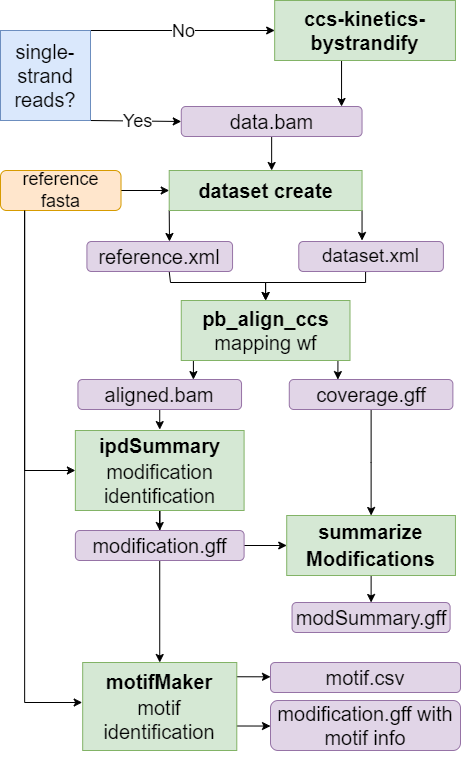

The diagram above was exported from draw.io. Its source (the exported page's mxGraphModel, read from the mxfile embedded in the PNG):
<mxGraphModel dx="2206" dy="1206" grid="1" gridSize="10" guides="1" tooltips="1" connect="1" arrows="1" fold="1" page="1" pageScale="1" pageWidth="583" pageHeight="827" math="0" shadow="0">
  <root>
    <mxCell id="0" />
    <mxCell id="1" parent="0" />
    <mxCell id="sZsNFH0vWi6yTP_uN9N9-111" value="" style="group" vertex="1" connectable="0" parent="1">
      <mxGeometry x="60" y="18" width="470" height="761" as="geometry" />
    </mxCell>
    <mxCell id="sZsNFH0vWi6yTP_uN9N9-109" value="" style="edgeStyle=orthogonalEdgeStyle;rounded=0;orthogonalLoop=1;jettySize=auto;html=1;entryX=0.718;entryY=0;entryDx=0;entryDy=0;entryPerimeter=0;" edge="1" parent="sZsNFH0vWi6yTP_uN9N9-111">
      <mxGeometry relative="1" as="geometry">
        <mxPoint x="337.43589743589746" y="360" as="sourcePoint" />
        <mxPoint x="337.1087051282052" y="379" as="targetPoint" />
        <Array as="points">
          <mxPoint x="336.2307692307692" y="379" />
        </Array>
      </mxGeometry>
    </mxCell>
    <mxCell id="sZsNFH0vWi6yTP_uN9N9-88" value="" style="edgeStyle=orthogonalEdgeStyle;rounded=0;orthogonalLoop=1;jettySize=auto;html=1;entryX=0.718;entryY=0;entryDx=0;entryDy=0;exitX=0.079;exitY=0.961;exitDx=0;exitDy=0;exitPerimeter=0;entryPerimeter=0;" edge="1" parent="sZsNFH0vWi6yTP_uN9N9-111">
      <mxGeometry relative="1" as="geometry">
        <mxPoint x="192.89282051282046" y="357.65999999999997" as="sourcePoint" />
        <mxPoint x="193.69844871794876" y="379" as="targetPoint" />
        <Array as="points">
          <mxPoint x="192.82051282051282" y="379" />
        </Array>
      </mxGeometry>
    </mxCell>
    <mxCell id="sZsNFH0vWi6yTP_uN9N9-1" value="&lt;div style=&quot;font-size: 20px;&quot;&gt;&lt;b&gt;pb_align_ccs&lt;/b&gt;&lt;/div&gt;&lt;div style=&quot;font-size: 20px;&quot;&gt;mapping wf&lt;/div&gt;" style="rounded=0;whiteSpace=wrap;html=1;fontSize=22;fillColor=#d5e8d4;strokeColor=#82b366;" vertex="1" parent="sZsNFH0vWi6yTP_uN9N9-111">
      <mxGeometry x="180.76923076923077" y="300" width="168.71794871794873" height="60" as="geometry" />
    </mxCell>
    <mxCell id="sZsNFH0vWi6yTP_uN9N9-83" value="" style="edgeStyle=orthogonalEdgeStyle;rounded=0;orthogonalLoop=1;jettySize=auto;html=1;" edge="1" parent="sZsNFH0vWi6yTP_uN9N9-111" source="sZsNFH0vWi6yTP_uN9N9-2" target="sZsNFH0vWi6yTP_uN9N9-10">
      <mxGeometry relative="1" as="geometry" />
    </mxCell>
    <mxCell id="sZsNFH0vWi6yTP_uN9N9-2" value="&lt;b style=&quot;font-size: 20px;&quot;&gt;summarize&lt;/b&gt;&lt;div&gt;&lt;b style=&quot;font-size: 20px;&quot;&gt;Modifications&lt;/b&gt;&lt;/div&gt;" style="rounded=0;whiteSpace=wrap;html=1;fontSize=22;fillColor=#d5e8d4;strokeColor=#82b366;" vertex="1" parent="sZsNFH0vWi6yTP_uN9N9-111">
      <mxGeometry x="286.21846153846155" y="515" width="168.71794871794873" height="60" as="geometry" />
    </mxCell>
    <mxCell id="sZsNFH0vWi6yTP_uN9N9-72" value="" style="edgeStyle=orthogonalEdgeStyle;rounded=0;orthogonalLoop=1;jettySize=auto;html=1;" edge="1" parent="sZsNFH0vWi6yTP_uN9N9-111" source="sZsNFH0vWi6yTP_uN9N9-4" target="sZsNFH0vWi6yTP_uN9N9-6">
      <mxGeometry relative="1" as="geometry" />
    </mxCell>
    <mxCell id="sZsNFH0vWi6yTP_uN9N9-4" value="&lt;b style=&quot;font-size: 20px;&quot;&gt;ipdSummary&lt;/b&gt;&lt;div style=&quot;font-size: 20px;&quot;&gt;modification identification&lt;/div&gt;" style="rounded=0;whiteSpace=wrap;html=1;fontSize=22;fillColor=#d5e8d4;strokeColor=#82b366;" vertex="1" parent="sZsNFH0vWi6yTP_uN9N9-111">
      <mxGeometry x="74.87461538461538" y="430" width="168.71794871794873" height="80" as="geometry" />
    </mxCell>
    <mxCell id="sZsNFH0vWi6yTP_uN9N9-110" value="" style="edgeStyle=orthogonalEdgeStyle;rounded=0;orthogonalLoop=1;jettySize=auto;html=1;" edge="1" parent="sZsNFH0vWi6yTP_uN9N9-111" source="sZsNFH0vWi6yTP_uN9N9-5" target="sZsNFH0vWi6yTP_uN9N9-4">
      <mxGeometry relative="1" as="geometry" />
    </mxCell>
    <mxCell id="sZsNFH0vWi6yTP_uN9N9-5" value="&lt;span style=&quot;font-size: 20px;&quot;&gt;aligned.bam&lt;/span&gt;" style="rounded=1;whiteSpace=wrap;html=1;fillColor=#e1d5e7;strokeColor=#9673a6;" vertex="1" parent="sZsNFH0vWi6yTP_uN9N9-111">
      <mxGeometry x="77.44153846153846" y="379" width="163.59615384615384" height="30" as="geometry" />
    </mxCell>
    <mxCell id="sZsNFH0vWi6yTP_uN9N9-57" value="" style="edgeStyle=orthogonalEdgeStyle;rounded=0;orthogonalLoop=1;jettySize=auto;html=1;" edge="1" parent="sZsNFH0vWi6yTP_uN9N9-111" source="sZsNFH0vWi6yTP_uN9N9-6" target="sZsNFH0vWi6yTP_uN9N9-3">
      <mxGeometry relative="1" as="geometry" />
    </mxCell>
    <mxCell id="sZsNFH0vWi6yTP_uN9N9-112" value="" style="edgeStyle=orthogonalEdgeStyle;rounded=0;orthogonalLoop=1;jettySize=auto;html=1;" edge="1" parent="sZsNFH0vWi6yTP_uN9N9-111" source="sZsNFH0vWi6yTP_uN9N9-6" target="sZsNFH0vWi6yTP_uN9N9-2">
      <mxGeometry relative="1" as="geometry" />
    </mxCell>
    <mxCell id="sZsNFH0vWi6yTP_uN9N9-6" value="&lt;span style=&quot;font-size: 20px;&quot;&gt;modification.gff&lt;/span&gt;" style="rounded=1;whiteSpace=wrap;html=1;fillColor=#e1d5e7;strokeColor=#9673a6;" vertex="1" parent="sZsNFH0vWi6yTP_uN9N9-111">
      <mxGeometry x="74.87461538461538" y="530" width="168.71794871794873" height="30" as="geometry" />
    </mxCell>
    <mxCell id="sZsNFH0vWi6yTP_uN9N9-81" value="" style="edgeStyle=orthogonalEdgeStyle;rounded=0;orthogonalLoop=1;jettySize=auto;html=1;entryX=0.5;entryY=0;entryDx=0;entryDy=0;exitX=0.565;exitY=0.999;exitDx=0;exitDy=0;exitPerimeter=0;" edge="1" parent="sZsNFH0vWi6yTP_uN9N9-111" source="sZsNFH0vWi6yTP_uN9N9-8" target="sZsNFH0vWi6yTP_uN9N9-1">
      <mxGeometry relative="1" as="geometry">
        <mxPoint x="192.82051282051282" y="300" as="targetPoint" />
        <Array as="points">
          <mxPoint x="170" y="271" />
          <mxPoint x="170" y="282" />
          <mxPoint x="265" y="282" />
        </Array>
      </mxGeometry>
    </mxCell>
    <mxCell id="sZsNFH0vWi6yTP_uN9N9-8" value="&lt;font style=&quot;font-size: 20px;&quot;&gt;reference.xml&lt;/font&gt;" style="rounded=1;whiteSpace=wrap;html=1;fillColor=#e1d5e7;strokeColor=#9673a6;" vertex="1" parent="sZsNFH0vWi6yTP_uN9N9-111">
      <mxGeometry x="86.42" y="241" width="145.63" height="30" as="geometry" />
    </mxCell>
    <mxCell id="sZsNFH0vWi6yTP_uN9N9-82" value="" style="edgeStyle=orthogonalEdgeStyle;rounded=0;orthogonalLoop=1;jettySize=auto;html=1;entryX=0.5;entryY=0;entryDx=0;entryDy=0;exitX=0.5;exitY=1;exitDx=0;exitDy=0;" edge="1" parent="sZsNFH0vWi6yTP_uN9N9-111" source="sZsNFH0vWi6yTP_uN9N9-9" target="sZsNFH0vWi6yTP_uN9N9-1">
      <mxGeometry relative="1" as="geometry">
        <Array as="points">
          <mxPoint x="365" y="282" />
          <mxPoint x="265" y="282" />
        </Array>
      </mxGeometry>
    </mxCell>
    <mxCell id="sZsNFH0vWi6yTP_uN9N9-9" value="dataset.xml" style="rounded=1;whiteSpace=wrap;html=1;fontSize=19;fillColor=#e1d5e7;strokeColor=#9673a6;" vertex="1" parent="sZsNFH0vWi6yTP_uN9N9-111">
      <mxGeometry x="298.27358974358975" y="241" width="144.6153846153846" height="30" as="geometry" />
    </mxCell>
    <mxCell id="sZsNFH0vWi6yTP_uN9N9-10" value="&lt;span style=&quot;font-size: 20px;&quot;&gt;modSummary.gff&lt;/span&gt;" style="rounded=1;whiteSpace=wrap;html=1;fillColor=#e1d5e7;strokeColor=#9673a6;" vertex="1" parent="sZsNFH0vWi6yTP_uN9N9-111">
      <mxGeometry x="291.55" y="602" width="158.05" height="30" as="geometry" />
    </mxCell>
    <mxCell id="sZsNFH0vWi6yTP_uN9N9-18" value="" style="edgeStyle=orthogonalEdgeStyle;rounded=0;orthogonalLoop=1;jettySize=auto;html=1;entryX=0;entryY=0.5;entryDx=0;entryDy=0;" edge="1" parent="sZsNFH0vWi6yTP_uN9N9-111" source="sZsNFH0vWi6yTP_uN9N9-12" target="sZsNFH0vWi6yTP_uN9N9-4">
      <mxGeometry relative="1" as="geometry">
        <Array as="points">
          <mxPoint x="24.102564102564102" y="470" />
        </Array>
      </mxGeometry>
    </mxCell>
    <mxCell id="sZsNFH0vWi6yTP_uN9N9-21" value="" style="edgeStyle=orthogonalEdgeStyle;rounded=0;orthogonalLoop=1;jettySize=auto;html=1;entryX=0;entryY=0.5;entryDx=0;entryDy=0;" edge="1" parent="sZsNFH0vWi6yTP_uN9N9-111" source="sZsNFH0vWi6yTP_uN9N9-12" target="sZsNFH0vWi6yTP_uN9N9-38">
      <mxGeometry relative="1" as="geometry">
        <mxPoint x="200.05128205128207" y="187" as="targetPoint" />
      </mxGeometry>
    </mxCell>
    <mxCell id="sZsNFH0vWi6yTP_uN9N9-12" value="reference&lt;div&gt;fasta&lt;/div&gt;" style="rounded=1;whiteSpace=wrap;html=1;fontSize=18;fillColor=#ffe6cc;strokeColor=#d79b00;" vertex="1" parent="sZsNFH0vWi6yTP_uN9N9-111">
      <mxGeometry y="170" width="120.51282051282051" height="40" as="geometry" />
    </mxCell>
    <mxCell id="sZsNFH0vWi6yTP_uN9N9-44" value="" style="edgeStyle=orthogonalEdgeStyle;rounded=0;orthogonalLoop=1;jettySize=auto;html=1;" edge="1" parent="sZsNFH0vWi6yTP_uN9N9-111" source="sZsNFH0vWi6yTP_uN9N9-13" target="sZsNFH0vWi6yTP_uN9N9-38">
      <mxGeometry relative="1" as="geometry">
        <Array as="points">
          <mxPoint x="265.12820512820514" y="130" />
          <mxPoint x="265.12820512820514" y="130" />
        </Array>
      </mxGeometry>
    </mxCell>
    <mxCell id="sZsNFH0vWi6yTP_uN9N9-13" value="&lt;font style=&quot;font-size: 20px;&quot;&gt;data.bam&lt;/font&gt;" style="rounded=1;whiteSpace=wrap;html=1;fillColor=#e1d5e7;strokeColor=#9673a6;" vertex="1" parent="sZsNFH0vWi6yTP_uN9N9-111">
      <mxGeometry x="180.76923076923077" y="106" width="180.76923076923077" height="30" as="geometry" />
    </mxCell>
    <mxCell id="sZsNFH0vWi6yTP_uN9N9-23" value="" style="edgeStyle=orthogonalEdgeStyle;rounded=0;orthogonalLoop=1;jettySize=auto;html=1;exitX=1;exitY=1;exitDx=0;exitDy=0;" edge="1" parent="sZsNFH0vWi6yTP_uN9N9-111" source="sZsNFH0vWi6yTP_uN9N9-38" target="sZsNFH0vWi6yTP_uN9N9-9">
      <mxGeometry relative="1" as="geometry">
        <mxPoint x="289.2307692307692" y="224" as="sourcePoint" />
        <Array as="points">
          <mxPoint x="361.53846153846155" y="240" />
          <mxPoint x="361.53846153846155" y="240" />
        </Array>
      </mxGeometry>
    </mxCell>
    <mxCell id="sZsNFH0vWi6yTP_uN9N9-86" value="" style="edgeStyle=orthogonalEdgeStyle;rounded=0;orthogonalLoop=1;jettySize=auto;html=1;exitX=0.37;exitY=1.05;exitDx=0;exitDy=0;exitPerimeter=0;" edge="1" parent="sZsNFH0vWi6yTP_uN9N9-111">
      <mxGeometry relative="1" as="geometry">
        <mxPoint x="341.05128205128204" y="59" as="sourcePoint" />
        <mxPoint x="341.05128205128204" y="106" as="targetPoint" />
      </mxGeometry>
    </mxCell>
    <mxCell id="sZsNFH0vWi6yTP_uN9N9-26" value="&lt;div style=&quot;font-size: 20px;&quot;&gt;&lt;b&gt;ccs-kinetics-bystrandify&lt;/b&gt;&lt;br&gt;&lt;/div&gt;" style="rounded=0;whiteSpace=wrap;html=1;fontSize=22;fillColor=#d5e8d4;strokeColor=#82b366;" vertex="1" parent="sZsNFH0vWi6yTP_uN9N9-111">
      <mxGeometry x="274.1666666666667" width="180.76923076923077" height="60" as="geometry" />
    </mxCell>
    <mxCell id="sZsNFH0vWi6yTP_uN9N9-27" value="" style="endArrow=classic;html=1;rounded=0;entryX=0;entryY=0.5;entryDx=0;entryDy=0;exitX=1;exitY=0;exitDx=0;exitDy=0;" edge="1" parent="sZsNFH0vWi6yTP_uN9N9-111" source="sZsNFH0vWi6yTP_uN9N9-33" target="sZsNFH0vWi6yTP_uN9N9-26">
      <mxGeometry relative="1" as="geometry">
        <mxPoint x="156.66666666666666" y="54.5" as="sourcePoint" />
        <mxPoint x="228.97435897435898" y="55" as="targetPoint" />
      </mxGeometry>
    </mxCell>
    <mxCell id="sZsNFH0vWi6yTP_uN9N9-28" value="&lt;font style=&quot;font-size: 18px;&quot;&gt;No&lt;/font&gt;" style="edgeLabel;resizable=0;html=1;;align=center;verticalAlign=middle;" connectable="0" vertex="1" parent="sZsNFH0vWi6yTP_uN9N9-27">
      <mxGeometry relative="1" as="geometry" />
    </mxCell>
    <mxCell id="sZsNFH0vWi6yTP_uN9N9-31" value="" style="endArrow=classic;html=1;rounded=0;entryX=0;entryY=0.5;entryDx=0;entryDy=0;exitX=1;exitY=1;exitDx=0;exitDy=0;" edge="1" parent="sZsNFH0vWi6yTP_uN9N9-111" source="sZsNFH0vWi6yTP_uN9N9-33" target="sZsNFH0vWi6yTP_uN9N9-13">
      <mxGeometry relative="1" as="geometry">
        <mxPoint x="60.256410256410255" y="135" as="sourcePoint" />
        <mxPoint x="247.05128205128207" y="65" as="targetPoint" />
      </mxGeometry>
    </mxCell>
    <mxCell id="sZsNFH0vWi6yTP_uN9N9-32" value="&lt;font style=&quot;font-size: 18px;&quot;&gt;Yes&lt;/font&gt;" style="edgeLabel;resizable=0;html=1;;align=center;verticalAlign=middle;" connectable="0" vertex="1" parent="sZsNFH0vWi6yTP_uN9N9-31">
      <mxGeometry relative="1" as="geometry" />
    </mxCell>
    <mxCell id="sZsNFH0vWi6yTP_uN9N9-33" value="&lt;span style=&quot;font-size: 20px;&quot;&gt;single-strand reads?&lt;/span&gt;" style="whiteSpace=wrap;html=1;aspect=fixed;fillColor=#dae8fc;strokeColor=#6c8ebf;shadow=0;glass=0;" vertex="1" parent="sZsNFH0vWi6yTP_uN9N9-111">
      <mxGeometry y="30" width="90" height="90" as="geometry" />
    </mxCell>
    <mxCell id="sZsNFH0vWi6yTP_uN9N9-43" value="" style="edgeStyle=orthogonalEdgeStyle;rounded=0;orthogonalLoop=1;jettySize=auto;html=1;exitX=0;exitY=1;exitDx=0;exitDy=0;" edge="1" parent="sZsNFH0vWi6yTP_uN9N9-111" source="sZsNFH0vWi6yTP_uN9N9-38">
      <mxGeometry relative="1" as="geometry">
        <mxPoint x="169" y="241" as="targetPoint" />
      </mxGeometry>
    </mxCell>
    <mxCell id="sZsNFH0vWi6yTP_uN9N9-38" value="&lt;b style=&quot;font-size: 20px;&quot;&gt;dataset create&lt;/b&gt;" style="rounded=0;whiteSpace=wrap;html=1;fillColor=#d5e8d4;strokeColor=#82b366;" vertex="1" parent="sZsNFH0vWi6yTP_uN9N9-111">
      <mxGeometry x="168.71794871794873" y="170" width="192.82051282051282" height="40" as="geometry" />
    </mxCell>
    <mxCell id="sZsNFH0vWi6yTP_uN9N9-63" value="" style="edgeStyle=orthogonalEdgeStyle;rounded=0;orthogonalLoop=1;jettySize=auto;html=1;" edge="1" parent="sZsNFH0vWi6yTP_uN9N9-111" source="sZsNFH0vWi6yTP_uN9N9-52" target="sZsNFH0vWi6yTP_uN9N9-2">
      <mxGeometry relative="1" as="geometry" />
    </mxCell>
    <mxCell id="sZsNFH0vWi6yTP_uN9N9-52" value="&lt;span style=&quot;font-size: 20px;&quot;&gt;coverage.gff&lt;/span&gt;" style="rounded=1;whiteSpace=wrap;html=1;fillColor=#e1d5e7;strokeColor=#9673a6;" vertex="1" parent="sZsNFH0vWi6yTP_uN9N9-111">
      <mxGeometry x="288.7833333333333" y="379" width="163.59615384615384" height="30" as="geometry" />
    </mxCell>
    <mxCell id="sZsNFH0vWi6yTP_uN9N9-54" value="" style="edgeStyle=orthogonalEdgeStyle;rounded=0;orthogonalLoop=1;jettySize=auto;html=1;entryX=-0.003;entryY=0.446;entryDx=0;entryDy=0;entryPerimeter=0;" edge="1" parent="sZsNFH0vWi6yTP_uN9N9-111" target="sZsNFH0vWi6yTP_uN9N9-3">
      <mxGeometry relative="1" as="geometry">
        <mxPoint x="24.102564102564102" y="210" as="sourcePoint" />
        <mxPoint x="71.1025641025641" y="620" as="targetPoint" />
        <Array as="points">
          <mxPoint x="24" y="702" />
          <mxPoint x="82" y="702" />
        </Array>
      </mxGeometry>
    </mxCell>
    <mxCell id="sZsNFH0vWi6yTP_uN9N9-79" value="&lt;span style=&quot;font-size: 20px;&quot;&gt;motif.csv&lt;/span&gt;" style="rounded=1;whiteSpace=wrap;html=1;fillColor=#e1d5e7;strokeColor=#9673a6;" vertex="1" parent="sZsNFH0vWi6yTP_uN9N9-111">
      <mxGeometry x="270" y="662" width="190" height="30" as="geometry" />
    </mxCell>
    <mxCell id="sZsNFH0vWi6yTP_uN9N9-7" value="&lt;span style=&quot;font-size: 20px;&quot;&gt;modification.gff with motif info&lt;/span&gt;" style="rounded=1;whiteSpace=wrap;html=1;fillColor=#e1d5e7;strokeColor=#9673a6;" vertex="1" parent="sZsNFH0vWi6yTP_uN9N9-111">
      <mxGeometry x="270" y="700" width="190" height="50" as="geometry" />
    </mxCell>
    <mxCell id="sZsNFH0vWi6yTP_uN9N9-113" value="" style="edgeStyle=orthogonalEdgeStyle;rounded=0;orthogonalLoop=1;jettySize=auto;html=1;entryX=0;entryY=0.5;entryDx=0;entryDy=0;exitX=0.993;exitY=0.162;exitDx=0;exitDy=0;exitPerimeter=0;" edge="1" parent="sZsNFH0vWi6yTP_uN9N9-111" source="sZsNFH0vWi6yTP_uN9N9-3" target="sZsNFH0vWi6yTP_uN9N9-79">
      <mxGeometry relative="1" as="geometry">
        <mxPoint x="240" y="677" as="sourcePoint" />
        <mxPoint x="271" y="677" as="targetPoint" />
      </mxGeometry>
    </mxCell>
    <mxCell id="sZsNFH0vWi6yTP_uN9N9-114" value="" style="edgeStyle=orthogonalEdgeStyle;rounded=0;orthogonalLoop=1;jettySize=auto;html=1;entryX=0;entryY=0.5;entryDx=0;entryDy=0;exitX=0.993;exitY=0.162;exitDx=0;exitDy=0;exitPerimeter=0;" edge="1" parent="sZsNFH0vWi6yTP_uN9N9-111" target="sZsNFH0vWi6yTP_uN9N9-7">
      <mxGeometry relative="1" as="geometry">
        <mxPoint x="235" y="725.5" as="sourcePoint" />
        <mxPoint x="270" y="726.5" as="targetPoint" />
      </mxGeometry>
    </mxCell>
    <mxCell id="sZsNFH0vWi6yTP_uN9N9-3" value="&lt;b style=&quot;font-size: 20px;&quot;&gt;motifMaker&lt;/b&gt;&lt;div style=&quot;font-size: 20px;&quot;&gt;motif identification&lt;/div&gt;" style="rounded=0;whiteSpace=wrap;html=1;fontSize=22;fillColor=#d5e8d4;strokeColor=#82b366;" vertex="1" parent="sZsNFH0vWi6yTP_uN9N9-111">
      <mxGeometry x="82.19" y="662" width="154.1" height="88" as="geometry" />
    </mxCell>
  </root>
</mxGraphModel>